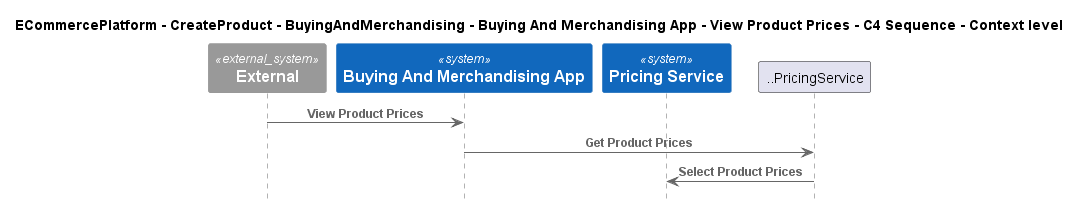

The diagram above was rendered by PlantUML. Its source (embedded in the PNG):
@startuml
!include ..\..\..\..\..\..\..\.c4s\C4_Sequence.puml

title ECommercePlatform - CreateProduct - BuyingAndMerchandising - Buying And Merchandising App - View Product Prices - C4 Sequence - Context level

System_Ext(C4InterFlow.SoftwareSystems.ExternalSystem, "External", "")
System(ECommercePlatform.CreateProduct.BuyingAndMerchandising.SoftwareSystems.BuyingAndMerchandisingApp, "Buying And Merchandising App", "")
System(ECommercePlatform.CreateProduct.PriceManagement.SoftwareSystems.PricingService, "Pricing Service", "")

Rel(C4InterFlow.SoftwareSystems.ExternalSystem, ECommercePlatform.CreateProduct.BuyingAndMerchandising.SoftwareSystems.BuyingAndMerchandisingApp, "View Product Prices")
Rel(ECommercePlatform.CreateProduct.BuyingAndMerchandising.SoftwareSystems.BuyingAndMerchandisingApp, ..PricingService, "Get Product Prices")
Rel(..PricingService, ECommercePlatform.CreateProduct.PriceManagement.SoftwareSystems.PricingService, "Select Product Prices")


@enduml